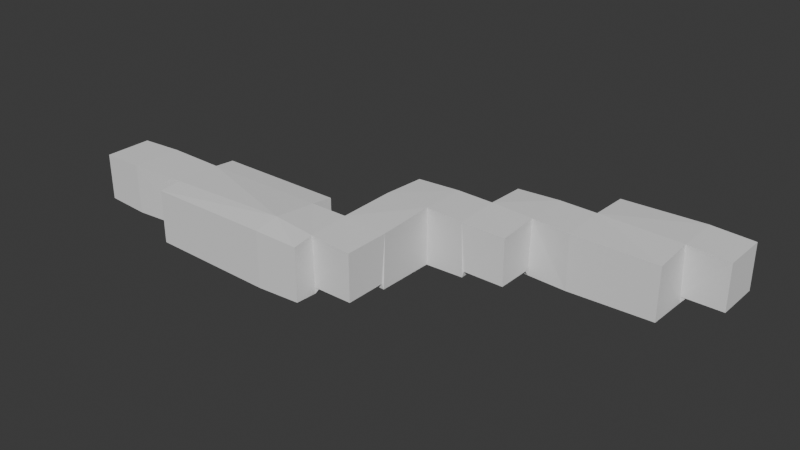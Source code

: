 # Source: c2_m2.blend  (saved by Blender 4.1.24; exported with 4.5.12 LTS)
import bpy
from mathutils import Matrix  # noqa: F401  (used for matrix-valued properties, if any)

bpy.ops.wm.read_factory_settings(use_empty=True)
scene = bpy.context.scene
scene.name = 'Scene'

# ---- collections
col_collection = bpy.data.collections.new('Collection'); scene.collection.children.link(col_collection)

# ---- node groups
ng_geometry_nodes = bpy.data.node_groups.new('Geometry Nodes', 'GeometryNodeTree')
_s = ng_geometry_nodes.interface.new_socket(name='Geometry', in_out='OUTPUT', socket_type='NodeSocketGeometry')
_s = ng_geometry_nodes.interface.new_socket(name='Geometry', in_out='INPUT', socket_type='NodeSocketGeometry')
_s = ng_geometry_nodes.interface.new_socket(name='Object', in_out='INPUT', socket_type='NodeSocketObject')
ng_geometry_nodes.is_modifier = True
_N = ng_geometry_nodes.nodes; _L = ng_geometry_nodes.links
n0 = _N.new('NodeGroupInput'); n0.name = 'Group Input'; n0.location = (-340, 0)
n1 = _N.new('NodeGroupOutput'); n1.name = 'Group Output'; n1.location = (440, 0)
n2 = _N.new('GeometryNodeObjectInfo'); n2.name = 'Object Info'; n2.location = (-160, 0)
n3 = _N.new('GeometryNodeJoinGeometry'); n3.name = 'Join Geometry'; n3.location = (280, 0)
n4 = _N.new('GeometryNodeExtrudeMesh'); n4.name = 'Extrude Mesh'; n4.location = (120, -160)
n4.inputs[3].default_value = -2.0
n4.inputs[4].default_value = False
_L.new(n3.outputs[0], n1.inputs[0])
_L.new(n0.outputs[1], n2.inputs[0])
_L.new(n2.outputs[4], n3.inputs[0])
_L.new(n2.outputs[4], n4.inputs[0])
_L.new(n4.outputs[0], n3.inputs[0])
n1.is_active_output = True

# ---- world
world_world = bpy.data.worlds.new('World'); scene.world = world_world
world_world.use_nodes = True; world_world.node_tree.nodes.clear()
_N = world_world.node_tree.nodes; _L = world_world.node_tree.links
n0 = _N.new('ShaderNodeOutputWorld'); n0.name = 'World Output'; n0.location = (300, 300)
n1 = _N.new('ShaderNodeBackground'); n1.name = 'Background'; n1.location = (10, 300)
n1.inputs[0].default_value = (0.05088, 0.05088, 0.05088, 1.0)
_L.new(n1.outputs[0], n0.inputs[0])
n0.is_active_output = True
world_world.color = (0.05088, 0.05088, 0.05088)
world_world.use_sun_shadow = False
world_world.sun_shadow_jitter_overblur = 0.0

# ---- meshes
me_cube_001 = bpy.data.meshes.new('Cube.001')
me_cube_001.from_pydata([(-5.0, -5.0, 0.0), (-5.0, -5.0, 10.0), (-5.0, 5.0, 0.0), (-5.0, 5.0, 10.0), (5.0, -5.0, 0.0), (5.0, -5.0, 10.0), (5.0, 5.0, 0.0), (5.0, 5.0, 10.0), (20.0, 5.0, 10.0), (20.0, 5.0, 0.0), (20.0, -5.0, 0.0), (20.0, -5.0, 10.0), (50.0, 5.0, 10.0), (70.0, 20.0, -1.5), (50.0, -5.0, 10.0), (20.0, 10.0, 10.0), (60.0, 20.0, -1.5), (50.0, 10.0, 10.0), (60.0, 20.0, 10.0), (20.0, -10.0, 10.0), (70.0, 20.0, 10.0), (50.0, -10.0, 10.0), (70.0, 5.0, -1.5), (20.0, -5.0, -1.5), (20.0, 5.0, -1.5), (50.0, -5.0, -1.5), (50.0, 5.0, -1.5), (50.0, 10.0, -1.5), (20.0, 10.0, -1.5), (20.0, -10.0, -1.5), (50.0, -10.0, -1.5), (60.0, 5.0, 10.0), (70.0, -5.0, 0.0), (70.0, -5.0, 10.0), (60.0, -5.0, 10.0), (60.0, -10.0, 10.0), (70.0, 5.0, 10.0), (60.0, -5.0, -1.5), (60.0, 5.0, -1.5), (60.0, -10.0, -1.5), (60.0, 30.0, 10.0), (60.0, 30.0, -1.5), (70.0, 30.0, 10.0), (70.0, 30.0, -1.5), (80.0, 20.0, 10.0), (80.0, 20.0, -1.5), (80.0, 30.0, 10.0), (80.0, 30.0, -1.5), (90.0, 20.0, 10.0), (90.0, 20.0, 0.0), (90.0, 30.0, 10.0), (90.0, 30.0, -1.5), (80.0, 40.0, 10.0), (80.0, 40.0, -1.5), (90.0, 40.0, 10.0), (90.0, 40.0, -1.5), (100.0, 30.0, 10.0), (100.0, 30.0, -1.5), (100.0, 40.0, 10.0), (100.0, 40.0, -1.5), (120.0, 30.0, 10.0), (120.0, 30.0, -1.5), (120.0, 40.0, 10.0), (120.0, 40.0, -1.5), (100.0, 50.0, 10.0), (100.0, 50.0, -1.5), (120.0, 50.0, 10.0), (120.0, 50.0, -1.5), (130.0, 40.0, 10.0), (130.0, 40.0, 0.0), (130.0, 50.0, 10.0), (130.0, 50.0, 0.0), (80.0, 30.0, 0.0), (60.0, -5.0, 0.0), (60.0, 5.0, 0.0), (70.0, 5.0, 0.0), (80.0, 20.0, 0.0), (90.0, 30.0, 0.0), (120.0, 40.0, 0.0), (120.0, 50.0, 0.0)], [], [(0, 2, 3, 1), (2, 6, 7, 3), (4, 10, 9, 6), (4, 0, 1, 5), (2, 0, 4, 6), (7, 5, 1, 3), (8, 12, 14, 11), (7, 8, 11, 5), (6, 9, 8, 7), (5, 11, 10, 4), (14, 34, 35, 21), (15, 8, 9, 24, 28), (38, 37, 73, 74), (19, 21, 30, 29), (16, 41, 40, 18), (38, 16, 18, 31), (8, 15, 17, 12), (12, 17, 27, 26), (10, 11, 19, 29, 23), (14, 21, 19, 11), (10, 23, 24, 9), (21, 35, 39, 30), (26, 27, 28, 24), (23, 25, 26, 24), (23, 29, 30, 25), (36, 20, 13, 22), (30, 39, 37, 25), (12, 31, 34, 14), (41, 43, 42, 40), (22, 13, 16, 38), (35, 34, 37, 39), (26, 38, 31, 12), (31, 18, 20, 36), (18, 40, 42, 20), (76, 49, 77, 72), (25, 37, 38, 26), (22, 75, 32, 33, 36), (31, 36, 33, 34), (15, 28, 27, 17), (13, 43, 41, 16), (43, 47, 46, 42), (46, 50, 48, 44), (42, 46, 44, 20), (20, 44, 45, 13), (13, 45, 47, 43), (49, 76, 45, 44, 48), (51, 47, 72, 77), (51, 55, 53, 47), (53, 55, 54, 52), (46, 52, 54, 50), (54, 58, 56, 50), (47, 53, 52, 46), (57, 61, 63, 59), (50, 56, 57, 51), (51, 57, 59, 55), (55, 59, 58, 54), (60, 62, 63, 61), (56, 60, 61, 57), (58, 62, 60, 56), (69, 78, 63, 62, 68), (65, 67, 66, 64), (59, 65, 64, 58), (63, 67, 65, 59), (58, 64, 66, 62), (68, 70, 71, 69), (66, 70, 68, 62), (73, 32, 75, 74), (47, 45, 76, 72), (22, 38, 74, 75), (32, 73, 37, 34, 33), (51, 77, 49, 48, 50), (78, 69, 71, 79), (67, 63, 78, 79), (67, 79, 71, 70, 66)])
_uv = me_cube_001.uv_layers.new(name='UVMap')
_uv.uv.foreach_set('vector', [0.375, 0.0, 0.375, 0.25, 0.625, 0.25, 0.625, 0.0, 0.375, 0.25, 0.375, 0.5, 0.625, 0.5, 0.625, 0.25, 0.375, 0.75, 0.375, 0.75, 0.375, 0.5, 0.375, 0.5, 0.375, 0.75, 0.375, 1.0, 0.625, 1.0, 0.625, 0.75, 0.125, 0.5, 0.125, 0.75, 0.375, 0.75, 0.375, 0.5, 0.625, 0.5, 0.625, 0.75, 0.875, 0.75, 0.875, 0.5, 0.625, 0.5, 0.625, 0.5, 0.625, 0.75, 0.625, 0.75, 0.625, 0.5, 0.625, 0.5, 0.625, 0.75, 0.625, 0.75, 0.375, 0.5, 0.375, 0.5, 0.625, 0.5, 0.625, 0.5, 0.625, 0.75, 0.625, 0.75, 0.375, 0.75, 0.375, 0.75, 0.625, 0.75, 0.625, 0.75, 0.625, 0.75, 0.625, 0.75, 0.625, 0.5, 0.625, 0.5, 0.375, 0.5, 0.375, 0.5, 0.375, 0.5, 0.375, 0.5, 0.375, 0.75, 0.375, 0.75, 0.375, 0.5, 0.625, 0.75, 0.625, 0.75, 0.375, 0.75, 0.375, 0.75, 0.375, 0.5, 0.375, 0.5, 0.625, 0.5, 0.625, 0.5, 0.375, 0.5, 0.375, 0.5, 0.625, 0.5, 0.625, 0.5, 0.625, 0.5, 0.625, 0.5, 0.625, 0.5, 0.625, 0.5, 0.625, 0.5, 0.625, 0.5, 0.375, 0.5, 0.375, 0.5, 0.375, 0.75, 0.625, 0.75, 0.625, 0.75, 0.375, 0.75, 0.375, 0.75, 0.625, 0.75, 0.625, 0.75, 0.625, 0.75, 0.625, 0.75, 0.375, 0.75, 0.375, 0.75, 0.375, 0.5, 0.375, 0.5, 0.625, 0.75, 0.625, 0.75, 0.375, 0.75, 0.375, 0.75, 0.375, 0.5, 0.375, 0.5, 0.375, 0.5, 0.375, 0.5, 0.375, 0.75, 0.375, 0.75, 0.375, 0.5, 0.375, 0.5, 0.375, 0.75, 0.375, 0.75, 0.375, 0.75, 0.375, 0.75, 0.625, 0.5, 0.625, 0.5, 0.375, 0.5, 0.375, 0.5, 0.375, 0.75, 0.375, 0.75, 0.375, 0.75, 0.375, 0.75, 0.625, 0.5, 0.625, 0.5, 0.625, 0.75, 0.625, 0.75, 0.375, 0.5, 0.375, 0.5, 0.625, 0.5, 0.625, 0.5, 0.375, 0.5, 0.375, 0.5, 0.375, 0.5, 0.375, 0.5, 0.625, 0.75, 0.625, 0.75, 0.375, 0.75, 0.375, 0.75, 0.375, 0.5, 0.375, 0.5, 0.625, 0.5, 0.625, 0.5, 0.625, 0.5, 0.625, 0.5, 0.625, 0.5, 0.625, 0.5, 0.625, 0.5, 0.625, 0.5, 0.625, 0.5, 0.625, 0.5, 0.375, 0.5, 0.375, 0.5, 0.375, 0.5, 0.375, 0.5, 0.375, 0.75, 0.375, 0.75, 0.375, 0.5, 0.375, 0.5, 0.375, 0.5, 0.375, 0.5, 0.375, 0.75, 0.625, 0.75, 0.625, 0.5, 0.625, 0.5, 0.625, 0.5, 0.625, 0.75, 0.625, 0.75, 0.625, 0.5, 0.375, 0.5, 0.375, 0.5, 0.625, 0.5, 0.375, 0.5, 0.375, 0.5, 0.375, 0.5, 0.375, 0.5, 0.375, 0.5, 0.375, 0.5, 0.625, 0.5, 0.625, 0.5, 0.625, 0.5, 0.625, 0.5, 0.625, 0.5, 0.625, 0.5, 0.625, 0.5, 0.625, 0.5, 0.625, 0.5, 0.625, 0.5, 0.625, 0.5, 0.625, 0.5, 0.375, 0.5, 0.375, 0.5, 0.375, 0.5, 0.375, 0.5, 0.375, 0.5, 0.375, 0.5, 0.375, 0.5, 0.375, 0.5, 0.375, 0.5, 0.625, 0.5, 0.625, 0.5, 0.375, 0.5, 0.375, 0.5, 0.375, 0.5, 0.375, 0.5, 0.375, 0.5, 0.375, 0.5, 0.375, 0.5, 0.375, 0.5, 0.375, 0.5, 0.375, 0.5, 0.625, 0.5, 0.625, 0.5, 0.625, 0.5, 0.625, 0.5, 0.625, 0.5, 0.625, 0.5, 0.625, 0.5, 0.625, 0.5, 0.625, 0.5, 0.625, 0.5, 0.375, 0.5, 0.375, 0.5, 0.625, 0.5, 0.625, 0.5, 0.375, 0.5, 0.375, 0.5, 0.375, 0.5, 0.375, 0.5, 0.625, 0.5, 0.625, 0.5, 0.375, 0.5, 0.375, 0.5, 0.375, 0.5, 0.375, 0.5, 0.375, 0.5, 0.375, 0.5, 0.375, 0.5, 0.375, 0.5, 0.625, 0.5, 0.625, 0.5, 0.625, 0.5, 0.625, 0.5, 0.375, 0.5, 0.375, 0.5, 0.625, 0.5, 0.625, 0.5, 0.375, 0.5, 0.375, 0.5, 0.625, 0.5, 0.625, 0.5, 0.625, 0.5, 0.625, 0.5, 0.375, 0.5, 0.375, 0.5, 0.375, 0.5, 0.625, 0.5, 0.625, 0.5, 0.375, 0.5, 0.375, 0.5, 0.625, 0.5, 0.625, 0.5, 0.375, 0.5, 0.375, 0.5, 0.625, 0.5, 0.625, 0.5, 0.375, 0.5, 0.375, 0.5, 0.375, 0.5, 0.375, 0.5, 0.625, 0.5, 0.625, 0.5, 0.625, 0.5, 0.625, 0.5, 0.625, 0.5, 0.625, 0.5, 0.375, 0.5, 0.375, 0.5, 0.625, 0.5, 0.625, 0.5, 0.625, 0.5, 0.625, 0.5, 0.375, 0.75, 0.375, 0.75, 0.375, 0.5, 0.375, 0.5, 0.375, 0.5, 0.375, 0.5, 0.375, 0.5, 0.375, 0.5, 0.375, 0.5, 0.375, 0.5, 0.375, 0.5, 0.375, 0.5, 0.375, 0.75, 0.375, 0.75, 0.375, 0.75, 0.625, 0.75, 0.625, 0.75, 0.375, 0.5, 0.375, 0.5, 0.375, 0.5, 0.625, 0.5, 0.625, 0.5, 0.375, 0.5, 0.375, 0.5, 0.375, 0.5, 0.375, 0.5, 0.375, 0.5, 0.375, 0.5, 0.375, 0.5, 0.375, 0.5, 0.375, 0.5, 0.375, 0.5, 0.375, 0.5, 0.625, 0.5, 0.625, 0.5])
me_cube_001.update()
me_cube_002 = bpy.data.meshes.new('Cube.002')
me_cube_002.from_pydata([(-1.0, -1.0, -1.0), (-1.0, -1.0, 1.0), (-1.0, 1.0, -1.0), (-1.0, 1.0, 1.0), (1.0, -1.0, -1.0), (1.0, -1.0, 1.0), (1.0, 1.0, -1.0), (1.0, 1.0, 1.0)], [], [(0, 1, 3, 2), (2, 3, 7, 6), (6, 7, 5, 4), (4, 5, 1, 0), (2, 6, 4, 0), (7, 3, 1, 5)])
_uv = me_cube_002.uv_layers.new(name='UVMap')
_uv.uv.foreach_set('vector', [0.375, 0.0, 0.625, 0.0, 0.625, 0.25, 0.375, 0.25, 0.375, 0.25, 0.625, 0.25, 0.625, 0.5, 0.375, 0.5, 0.375, 0.5, 0.625, 0.5, 0.625, 0.75, 0.375, 0.75, 0.375, 0.75, 0.625, 0.75, 0.625, 1.0, 0.375, 1.0, 0.125, 0.5, 0.375, 0.5, 0.375, 0.75, 0.125, 0.75, 0.625, 0.5, 0.875, 0.5, 0.875, 0.75, 0.625, 0.75])
me_cube_002.update()
me_cube = bpy.data.meshes.new('Cube')
me_cube.from_pydata([(-1.0, -10.0, -1.0), (-1.0, -10.0, 1.0), (-1.0, 50.0, -1.0), (-1.0, 50.0, 1.0), (109.0, -10.0, -1.0), (109.0, -10.0, 1.0), (109.0, 50.0, -1.0), (109.0, 50.0, 1.0)], [], [(0, 1, 3, 2), (2, 3, 7, 6), (6, 7, 5, 4), (4, 5, 1, 0), (2, 6, 4, 0), (7, 3, 1, 5)])
_uv = me_cube.uv_layers.new(name='UVMap')
_uv.uv.foreach_set('vector', [0.375, 0.0, 0.625, 0.0, 0.625, 0.25, 0.375, 0.25, 0.375, 0.25, 0.625, 0.25, 0.625, 0.5, 0.375, 0.5, 0.375, 0.5, 0.625, 0.5, 0.625, 0.75, 0.375, 0.75, 0.375, 0.75, 0.625, 0.75, 0.625, 1.0, 0.375, 1.0, 0.125, 0.5, 0.375, 0.5, 0.375, 0.75, 0.125, 0.75, 0.625, 0.5, 0.875, 0.5, 0.875, 0.75, 0.625, 0.75])
me_cube.update()

# ---- objects
ob_level = bpy.data.objects.new('Level', me_cube_001)
ob_collisions__colonly = bpy.data.objects.new('Collisions -colonly', me_cube_002)
ob_pain_noimp = bpy.data.objects.new('Pain-noimp', me_cube)

# ---- transforms, parenting, visibility, modifiers, constraints
ob_level.location = (0.0, 0.0, 0.0)
ob_collisions__colonly.location = (0.0, 0.0, 0.0)
_m = ob_collisions__colonly.modifiers.new('GeometryNodes', 'NODES')
_m.node_group = ng_geometry_nodes
_gi = [s.identifier for s in ng_geometry_nodes.interface.items_tree if s.item_type == 'SOCKET' and s.in_out == 'INPUT']
_m[_gi[1]] = ob_level  # Object
ob_pain_noimp.location = (21.0, 0.0, -1.5)
_m = ob_pain_noimp.modifiers.new('Boolean', 'BOOLEAN')
_m.object = ob_level
_m.operation = 'INTERSECT'

# ---- collection membership
col_collection.objects.link(ob_level)
col_collection.objects.link(ob_collisions__colonly)
col_collection.objects.link(ob_pain_noimp)

# ---- scene / render settings (as saved in the file)
scene.frame_start = 1; scene.frame_end = 250; scene.frame_set(1)
scene.render.engine = 'BLENDER_EEVEE_NEXT'
scene.cycles.sampling_pattern = 'TABULATED_SOBOL'
scene.eevee.ray_tracing_options.trace_max_roughness = 0.0
bpy.context.view_layer.update()

# ---- added for rendering (the .blend has no active camera and no usable light): camera, sun
cam_auto = bpy.data.cameras.new('AutoCamera')
cam_auto.lens = 50.0
cam_auto.sensor_width = 36.0
cam_auto.clip_end = 2444.88
ob_auto_camera = bpy.data.objects.new('AutoCamera', cam_auto)
scene.collection.objects.link(ob_auto_camera)
ob_auto_camera.location = (201.81, -147.172, 115.698)
ob_auto_camera.rotation_euler = (1.09748, -7.21219e-08, 0.694738)
scene.camera = ob_auto_camera
light_auto_sun = bpy.data.lights.new('AutoSun', 'SUN')
light_auto_sun.energy = 3.0
light_auto_sun.angle = 0.0523599
ob_auto_sun = bpy.data.objects.new('AutoSun', light_auto_sun)
scene.collection.objects.link(ob_auto_sun)
ob_auto_sun.rotation_euler = (0.872665, 0.174533, 0.523599)
bpy.context.view_layer.update()

